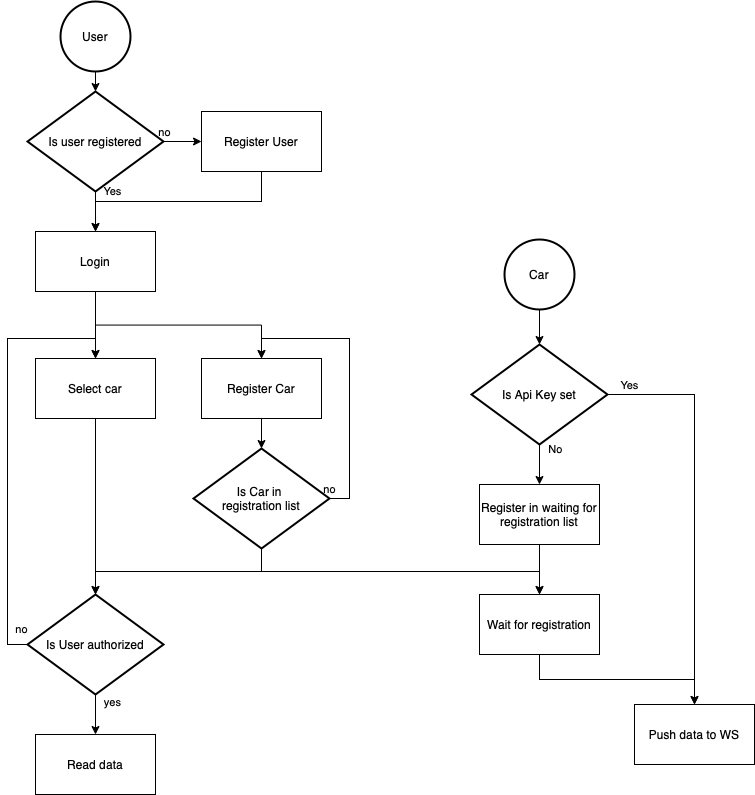

The diagram above was exported from draw.io. Its source (the exported page's mxGraphModel, read from the mxfile embedded in the PNG):
<mxGraphModel dx="1351" dy="889" grid="1" gridSize="10" guides="1" tooltips="1" connect="1" arrows="1" fold="1" page="1" pageScale="1" pageWidth="827" pageHeight="1169" math="0" shadow="0">
  <root>
    <mxCell id="0" />
    <mxCell id="1" parent="0" />
    <mxCell id="ssP909rToXuw08k2hA_C-13" style="edgeStyle=orthogonalEdgeStyle;rounded=0;orthogonalLoop=1;jettySize=auto;html=1;exitX=0.5;exitY=1;exitDx=0;exitDy=0;exitPerimeter=0;entryX=0.5;entryY=0;entryDx=0;entryDy=0;entryPerimeter=0;" edge="1" parent="1" source="ssP909rToXuw08k2hA_C-3" target="ssP909rToXuw08k2hA_C-5">
      <mxGeometry relative="1" as="geometry" />
    </mxCell>
    <mxCell id="ssP909rToXuw08k2hA_C-3" value="User" style="strokeWidth=2;html=1;shape=mxgraph.flowchart.start_2;whiteSpace=wrap;" vertex="1" parent="1">
      <mxGeometry x="379" y="133" width="70" height="70" as="geometry" />
    </mxCell>
    <mxCell id="ssP909rToXuw08k2hA_C-32" style="edgeStyle=orthogonalEdgeStyle;rounded=0;orthogonalLoop=1;jettySize=auto;html=1;exitX=0.5;exitY=1;exitDx=0;exitDy=0;entryX=0.5;entryY=0;entryDx=0;entryDy=0;entryPerimeter=0;" edge="1" parent="1" source="ssP909rToXuw08k2hA_C-4" target="ssP909rToXuw08k2hA_C-23">
      <mxGeometry relative="1" as="geometry" />
    </mxCell>
    <mxCell id="ssP909rToXuw08k2hA_C-4" value="Register Car" style="rounded=0;whiteSpace=wrap;html=1;" vertex="1" parent="1">
      <mxGeometry x="520" y="490" width="120" height="60" as="geometry" />
    </mxCell>
    <mxCell id="ssP909rToXuw08k2hA_C-8" style="edgeStyle=orthogonalEdgeStyle;rounded=0;orthogonalLoop=1;jettySize=auto;html=1;exitX=1;exitY=0.5;exitDx=0;exitDy=0;exitPerimeter=0;entryX=0;entryY=0.5;entryDx=0;entryDy=0;" edge="1" parent="1" source="ssP909rToXuw08k2hA_C-5" target="ssP909rToXuw08k2hA_C-7">
      <mxGeometry relative="1" as="geometry" />
    </mxCell>
    <mxCell id="ssP909rToXuw08k2hA_C-11" value="no" style="edgeLabel;html=1;align=center;verticalAlign=middle;resizable=0;points=[];" vertex="1" connectable="0" parent="ssP909rToXuw08k2hA_C-8">
      <mxGeometry x="-0.7895" y="3" relative="1" as="geometry">
        <mxPoint x="-4" y="-7" as="offset" />
      </mxGeometry>
    </mxCell>
    <mxCell id="ssP909rToXuw08k2hA_C-10" style="edgeStyle=orthogonalEdgeStyle;rounded=0;orthogonalLoop=1;jettySize=auto;html=1;exitX=0.5;exitY=1;exitDx=0;exitDy=0;exitPerimeter=0;" edge="1" parent="1" source="ssP909rToXuw08k2hA_C-5">
      <mxGeometry relative="1" as="geometry">
        <mxPoint x="414" y="363" as="targetPoint" />
      </mxGeometry>
    </mxCell>
    <mxCell id="ssP909rToXuw08k2hA_C-12" value="Yes" style="edgeLabel;html=1;align=center;verticalAlign=middle;resizable=0;points=[];" vertex="1" connectable="0" parent="ssP909rToXuw08k2hA_C-10">
      <mxGeometry x="-0.9" y="2" relative="1" as="geometry">
        <mxPoint x="14" y="-2" as="offset" />
      </mxGeometry>
    </mxCell>
    <mxCell id="ssP909rToXuw08k2hA_C-5" value="Is user registered" style="strokeWidth=2;html=1;shape=mxgraph.flowchart.decision;whiteSpace=wrap;" vertex="1" parent="1">
      <mxGeometry x="346" y="223" width="136" height="100" as="geometry" />
    </mxCell>
    <mxCell id="ssP909rToXuw08k2hA_C-41" style="edgeStyle=orthogonalEdgeStyle;rounded=0;orthogonalLoop=1;jettySize=auto;html=1;exitX=0.5;exitY=1;exitDx=0;exitDy=0;entryX=0.5;entryY=0;entryDx=0;entryDy=0;" edge="1" parent="1" source="ssP909rToXuw08k2hA_C-6" target="ssP909rToXuw08k2hA_C-40">
      <mxGeometry relative="1" as="geometry" />
    </mxCell>
    <mxCell id="ssP909rToXuw08k2hA_C-43" style="edgeStyle=orthogonalEdgeStyle;rounded=0;orthogonalLoop=1;jettySize=auto;html=1;exitX=0.5;exitY=1;exitDx=0;exitDy=0;entryX=0.5;entryY=0;entryDx=0;entryDy=0;" edge="1" parent="1" source="ssP909rToXuw08k2hA_C-6" target="ssP909rToXuw08k2hA_C-4">
      <mxGeometry relative="1" as="geometry" />
    </mxCell>
    <mxCell id="ssP909rToXuw08k2hA_C-6" value="Login" style="rounded=0;whiteSpace=wrap;html=1;" vertex="1" parent="1">
      <mxGeometry x="354" y="363" width="120" height="60" as="geometry" />
    </mxCell>
    <mxCell id="ssP909rToXuw08k2hA_C-9" style="edgeStyle=orthogonalEdgeStyle;rounded=0;orthogonalLoop=1;jettySize=auto;html=1;exitX=0.5;exitY=1;exitDx=0;exitDy=0;entryX=0.5;entryY=0;entryDx=0;entryDy=0;" edge="1" parent="1" source="ssP909rToXuw08k2hA_C-7" target="ssP909rToXuw08k2hA_C-6">
      <mxGeometry relative="1" as="geometry" />
    </mxCell>
    <mxCell id="ssP909rToXuw08k2hA_C-7" value="Register User" style="rounded=0;whiteSpace=wrap;html=1;" vertex="1" parent="1">
      <mxGeometry x="520" y="243" width="120" height="60" as="geometry" />
    </mxCell>
    <mxCell id="ssP909rToXuw08k2hA_C-15" value="Read data" style="rounded=0;whiteSpace=wrap;html=1;" vertex="1" parent="1">
      <mxGeometry x="354" y="866" width="120" height="60" as="geometry" />
    </mxCell>
    <mxCell id="ssP909rToXuw08k2hA_C-19" style="edgeStyle=orthogonalEdgeStyle;rounded=0;orthogonalLoop=1;jettySize=auto;html=1;exitX=0.5;exitY=1;exitDx=0;exitDy=0;exitPerimeter=0;entryX=0.5;entryY=0;entryDx=0;entryDy=0;entryPerimeter=0;" edge="1" parent="1" source="ssP909rToXuw08k2hA_C-17" target="ssP909rToXuw08k2hA_C-18">
      <mxGeometry relative="1" as="geometry" />
    </mxCell>
    <mxCell id="ssP909rToXuw08k2hA_C-17" value="Car" style="strokeWidth=2;html=1;shape=mxgraph.flowchart.start_2;whiteSpace=wrap;" vertex="1" parent="1">
      <mxGeometry x="823" y="371" width="70" height="70" as="geometry" />
    </mxCell>
    <mxCell id="ssP909rToXuw08k2hA_C-21" style="edgeStyle=orthogonalEdgeStyle;rounded=0;orthogonalLoop=1;jettySize=auto;html=1;exitX=1;exitY=0.5;exitDx=0;exitDy=0;exitPerimeter=0;entryX=0.5;entryY=0;entryDx=0;entryDy=0;" edge="1" parent="1" source="ssP909rToXuw08k2hA_C-18" target="ssP909rToXuw08k2hA_C-20">
      <mxGeometry relative="1" as="geometry" />
    </mxCell>
    <mxCell id="ssP909rToXuw08k2hA_C-25" value="Yes" style="edgeLabel;html=1;align=center;verticalAlign=middle;resizable=0;points=[];" vertex="1" connectable="0" parent="ssP909rToXuw08k2hA_C-21">
      <mxGeometry x="-0.893" y="3" relative="1" as="geometry">
        <mxPoint y="-7" as="offset" />
      </mxGeometry>
    </mxCell>
    <mxCell id="ssP909rToXuw08k2hA_C-24" style="edgeStyle=orthogonalEdgeStyle;rounded=0;orthogonalLoop=1;jettySize=auto;html=1;exitX=0.5;exitY=1;exitDx=0;exitDy=0;exitPerimeter=0;entryX=0.5;entryY=0;entryDx=0;entryDy=0;" edge="1" parent="1" source="ssP909rToXuw08k2hA_C-18" target="ssP909rToXuw08k2hA_C-22">
      <mxGeometry relative="1" as="geometry" />
    </mxCell>
    <mxCell id="ssP909rToXuw08k2hA_C-26" value="No" style="edgeLabel;html=1;align=center;verticalAlign=middle;resizable=0;points=[];" vertex="1" connectable="0" parent="ssP909rToXuw08k2hA_C-24">
      <mxGeometry x="-0.8" y="2" relative="1" as="geometry">
        <mxPoint x="13" as="offset" />
      </mxGeometry>
    </mxCell>
    <mxCell id="ssP909rToXuw08k2hA_C-18" value="Is Api Key set" style="strokeWidth=2;html=1;shape=mxgraph.flowchart.decision;whiteSpace=wrap;" vertex="1" parent="1">
      <mxGeometry x="790" y="476" width="136" height="100" as="geometry" />
    </mxCell>
    <mxCell id="ssP909rToXuw08k2hA_C-20" value="Push data to WS" style="rounded=0;whiteSpace=wrap;html=1;" vertex="1" parent="1">
      <mxGeometry x="953" y="836" width="120" height="60" as="geometry" />
    </mxCell>
    <mxCell id="ssP909rToXuw08k2hA_C-29" style="edgeStyle=orthogonalEdgeStyle;rounded=0;orthogonalLoop=1;jettySize=auto;html=1;exitX=0.5;exitY=1;exitDx=0;exitDy=0;entryX=0.5;entryY=0;entryDx=0;entryDy=0;" edge="1" parent="1" source="ssP909rToXuw08k2hA_C-22" target="ssP909rToXuw08k2hA_C-27">
      <mxGeometry relative="1" as="geometry" />
    </mxCell>
    <mxCell id="ssP909rToXuw08k2hA_C-22" value="Register in waiting for registration list" style="rounded=0;whiteSpace=wrap;html=1;" vertex="1" parent="1">
      <mxGeometry x="798" y="616" width="120" height="60" as="geometry" />
    </mxCell>
    <mxCell id="ssP909rToXuw08k2hA_C-33" style="edgeStyle=orthogonalEdgeStyle;rounded=0;orthogonalLoop=1;jettySize=auto;html=1;exitX=1;exitY=0.5;exitDx=0;exitDy=0;exitPerimeter=0;entryX=0.5;entryY=0;entryDx=0;entryDy=0;" edge="1" parent="1" source="ssP909rToXuw08k2hA_C-23" target="ssP909rToXuw08k2hA_C-4">
      <mxGeometry relative="1" as="geometry" />
    </mxCell>
    <mxCell id="ssP909rToXuw08k2hA_C-34" value="no" style="edgeLabel;html=1;align=center;verticalAlign=middle;resizable=0;points=[];" vertex="1" connectable="0" parent="ssP909rToXuw08k2hA_C-33">
      <mxGeometry x="-0.9375" y="1" relative="1" as="geometry">
        <mxPoint x="-9" y="-9" as="offset" />
      </mxGeometry>
    </mxCell>
    <mxCell id="ssP909rToXuw08k2hA_C-48" style="edgeStyle=orthogonalEdgeStyle;rounded=0;orthogonalLoop=1;jettySize=auto;html=1;exitX=0.5;exitY=1;exitDx=0;exitDy=0;exitPerimeter=0;entryX=0.5;entryY=0;entryDx=0;entryDy=0;entryPerimeter=0;" edge="1" parent="1" source="ssP909rToXuw08k2hA_C-23" target="ssP909rToXuw08k2hA_C-45">
      <mxGeometry relative="1" as="geometry" />
    </mxCell>
    <mxCell id="ssP909rToXuw08k2hA_C-52" style="edgeStyle=orthogonalEdgeStyle;rounded=0;orthogonalLoop=1;jettySize=auto;html=1;exitX=0.5;exitY=1;exitDx=0;exitDy=0;exitPerimeter=0;entryX=0.5;entryY=0;entryDx=0;entryDy=0;" edge="1" parent="1" source="ssP909rToXuw08k2hA_C-23" target="ssP909rToXuw08k2hA_C-27">
      <mxGeometry relative="1" as="geometry" />
    </mxCell>
    <mxCell id="ssP909rToXuw08k2hA_C-23" value="Is Car in &lt;br&gt;registration list" style="strokeWidth=2;html=1;shape=mxgraph.flowchart.decision;whiteSpace=wrap;" vertex="1" parent="1">
      <mxGeometry x="512" y="580" width="136" height="100" as="geometry" />
    </mxCell>
    <mxCell id="ssP909rToXuw08k2hA_C-28" style="edgeStyle=orthogonalEdgeStyle;rounded=0;orthogonalLoop=1;jettySize=auto;html=1;exitX=0.5;exitY=1;exitDx=0;exitDy=0;entryX=0.5;entryY=0;entryDx=0;entryDy=0;" edge="1" parent="1" source="ssP909rToXuw08k2hA_C-27" target="ssP909rToXuw08k2hA_C-20">
      <mxGeometry relative="1" as="geometry" />
    </mxCell>
    <mxCell id="ssP909rToXuw08k2hA_C-27" value="Wait for registration" style="rounded=0;whiteSpace=wrap;html=1;" vertex="1" parent="1">
      <mxGeometry x="798" y="726" width="120" height="60" as="geometry" />
    </mxCell>
    <mxCell id="ssP909rToXuw08k2hA_C-49" style="edgeStyle=orthogonalEdgeStyle;rounded=0;orthogonalLoop=1;jettySize=auto;html=1;exitX=0.5;exitY=1;exitDx=0;exitDy=0;entryX=0.5;entryY=0;entryDx=0;entryDy=0;entryPerimeter=0;" edge="1" parent="1" source="ssP909rToXuw08k2hA_C-40" target="ssP909rToXuw08k2hA_C-45">
      <mxGeometry relative="1" as="geometry" />
    </mxCell>
    <mxCell id="ssP909rToXuw08k2hA_C-40" value="Select car" style="rounded=0;whiteSpace=wrap;html=1;" vertex="1" parent="1">
      <mxGeometry x="354" y="490" width="120" height="60" as="geometry" />
    </mxCell>
    <mxCell id="ssP909rToXuw08k2hA_C-46" style="edgeStyle=orthogonalEdgeStyle;rounded=0;orthogonalLoop=1;jettySize=auto;html=1;exitX=0.5;exitY=1;exitDx=0;exitDy=0;exitPerimeter=0;entryX=0.5;entryY=0;entryDx=0;entryDy=0;" edge="1" parent="1" source="ssP909rToXuw08k2hA_C-45" target="ssP909rToXuw08k2hA_C-15">
      <mxGeometry relative="1" as="geometry" />
    </mxCell>
    <mxCell id="ssP909rToXuw08k2hA_C-47" value="yes" style="edgeLabel;html=1;align=center;verticalAlign=middle;resizable=0;points=[];" vertex="1" connectable="0" parent="ssP909rToXuw08k2hA_C-46">
      <mxGeometry x="-0.6382" relative="1" as="geometry">
        <mxPoint x="16" as="offset" />
      </mxGeometry>
    </mxCell>
    <mxCell id="ssP909rToXuw08k2hA_C-50" style="edgeStyle=orthogonalEdgeStyle;rounded=0;orthogonalLoop=1;jettySize=auto;html=1;exitX=0;exitY=0.5;exitDx=0;exitDy=0;exitPerimeter=0;entryX=0.5;entryY=0;entryDx=0;entryDy=0;" edge="1" parent="1" source="ssP909rToXuw08k2hA_C-45" target="ssP909rToXuw08k2hA_C-40">
      <mxGeometry relative="1" as="geometry">
        <Array as="points">
          <mxPoint x="326" y="776" />
          <mxPoint x="326" y="470" />
          <mxPoint x="414" y="470" />
        </Array>
      </mxGeometry>
    </mxCell>
    <mxCell id="ssP909rToXuw08k2hA_C-51" value="no" style="edgeLabel;html=1;align=center;verticalAlign=middle;resizable=0;points=[];" vertex="1" connectable="0" parent="ssP909rToXuw08k2hA_C-50">
      <mxGeometry x="-0.9493" relative="1" as="geometry">
        <mxPoint x="5" y="-16" as="offset" />
      </mxGeometry>
    </mxCell>
    <mxCell id="ssP909rToXuw08k2hA_C-45" value="Is User authorized" style="strokeWidth=2;html=1;shape=mxgraph.flowchart.decision;whiteSpace=wrap;" vertex="1" parent="1">
      <mxGeometry x="346" y="726" width="136" height="100" as="geometry" />
    </mxCell>
  </root>
</mxGraphModel>